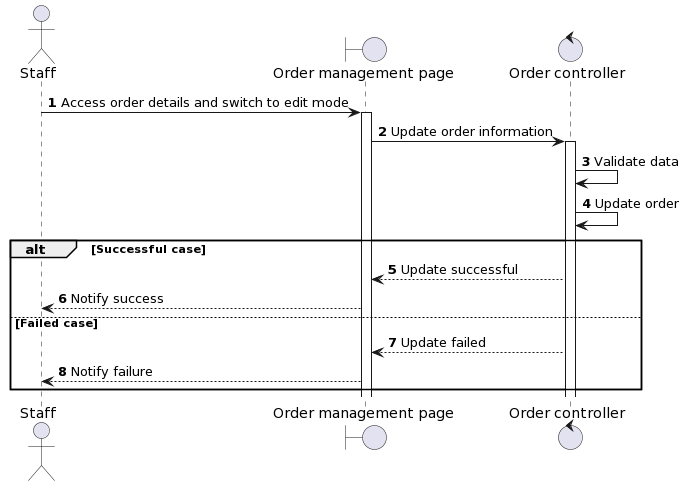

The diagram above was rendered by PlantUML. Its source (embedded in the PNG):
@startuml
autonumber
actor Staff
boundary "Order management page" as Page
control "Order controller" as OrderClr
Staff -> Page ++: Access order details and switch to edit mode
Page -> OrderClr ++: Update order information
OrderClr -> OrderClr: Validate data
OrderClr -> OrderClr: Update order
alt Successful case
OrderClr --> Page: Update successful
Page --> Staff: Notify success
else Failed case
OrderClr --> Page: Update failed
Page --> Staff: Notify failure
end
@enduml